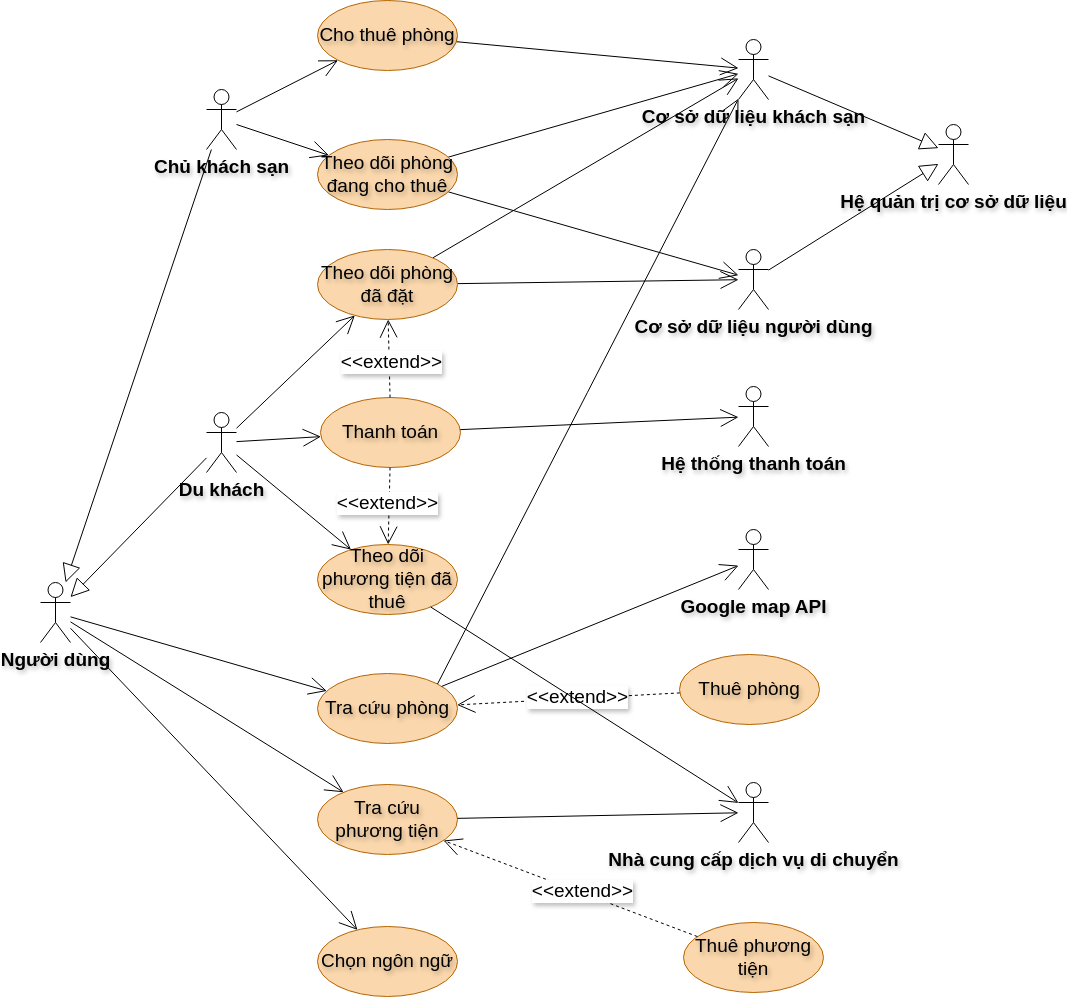

The diagram above was exported from draw.io. Its source (the exported page's mxGraphModel, read from the mxfile embedded in the PNG):
<mxGraphModel dx="1146" dy="1204" grid="0" gridSize="10" guides="1" tooltips="1" connect="1" arrows="1" fold="1" page="0" pageScale="1" pageWidth="850" pageHeight="1100" math="0" shadow="0">
  <root>
    <mxCell id="0" />
    <mxCell id="1" parent="0" />
    <mxCell id="nT45az2rkIodl6n0gOx7-7" style="rounded=0;orthogonalLoop=1;jettySize=auto;html=1;endArrow=block;endFill=0;endSize=16;fontSize=19;fontStyle=1;textShadow=1;" parent="1" source="nT45az2rkIodl6n0gOx7-3" target="nT45az2rkIodl6n0gOx7-2" edge="1">
      <mxGeometry relative="1" as="geometry" />
    </mxCell>
    <mxCell id="nT45az2rkIodl6n0gOx7-2" value="Người dùng" style="shape=umlActor;verticalLabelPosition=bottom;verticalAlign=top;html=1;outlineConnect=0;fontSize=19;fontStyle=1;textShadow=1;" parent="1" vertex="1">
      <mxGeometry x="873" y="598" width="30" height="60" as="geometry" />
    </mxCell>
    <mxCell id="nT45az2rkIodl6n0gOx7-3" value="Du khách" style="shape=umlActor;verticalLabelPosition=bottom;verticalAlign=top;html=1;outlineConnect=0;fontSize=19;fontStyle=1;textShadow=1;" parent="1" vertex="1">
      <mxGeometry x="1039" y="428" width="30" height="60" as="geometry" />
    </mxCell>
    <mxCell id="nT45az2rkIodl6n0gOx7-6" style="rounded=0;orthogonalLoop=1;jettySize=auto;html=1;endArrow=block;endFill=0;strokeWidth=1;endSize=16;fontSize=19;fontStyle=1;textShadow=1;" parent="1" source="nT45az2rkIodl6n0gOx7-4" target="nT45az2rkIodl6n0gOx7-2" edge="1">
      <mxGeometry relative="1" as="geometry">
        <mxPoint x="1038" y="338" as="sourcePoint" />
        <mxPoint x="1037.5" y="488" as="targetPoint" />
      </mxGeometry>
    </mxCell>
    <mxCell id="nT45az2rkIodl6n0gOx7-4" value="Chủ khách sạn" style="shape=umlActor;verticalLabelPosition=bottom;verticalAlign=top;html=1;outlineConnect=0;fontSize=19;fontStyle=1;textShadow=1;" parent="1" vertex="1">
      <mxGeometry x="1039" y="105" width="30" height="60" as="geometry" />
    </mxCell>
    <mxCell id="nT45az2rkIodl6n0gOx7-11" value="Chọn ngôn ngữ" style="ellipse;whiteSpace=wrap;html=1;fontSize=19;fillColor=#fad7ac;strokeColor=#b46504;textShadow=1;" parent="1" vertex="1">
      <mxGeometry x="1150" y="942" width="140" height="70" as="geometry" />
    </mxCell>
    <mxCell id="nT45az2rkIodl6n0gOx7-12" value="Tra cứu phòng" style="ellipse;whiteSpace=wrap;html=1;fontSize=19;fillColor=#fad7ac;strokeColor=#b46504;textShadow=1;" parent="1" vertex="1">
      <mxGeometry x="1150" y="689" width="140" height="70" as="geometry" />
    </mxCell>
    <mxCell id="nT45az2rkIodl6n0gOx7-60" style="edgeStyle=none;rounded=0;orthogonalLoop=1;jettySize=auto;html=1;endArrow=open;startFill=0;fontSize=19;textShadow=1;endSize=16;endFill=0;" parent="1" source="nT45az2rkIodl6n0gOx7-13" target="nT45az2rkIodl6n0gOx7-45" edge="1">
      <mxGeometry relative="1" as="geometry" />
    </mxCell>
    <mxCell id="nT45az2rkIodl6n0gOx7-13" value="Cho thuê phòng" style="ellipse;whiteSpace=wrap;html=1;fontSize=19;fillColor=#fad7ac;strokeColor=#b46504;textShadow=1;" parent="1" vertex="1">
      <mxGeometry x="1150" y="16" width="140" height="70" as="geometry" />
    </mxCell>
    <mxCell id="nT45az2rkIodl6n0gOx7-57" style="edgeStyle=none;rounded=0;orthogonalLoop=1;jettySize=auto;html=1;endArrow=open;startFill=0;fontSize=19;textShadow=1;endSize=16;endFill=0;" parent="1" source="nT45az2rkIodl6n0gOx7-14" target="nT45az2rkIodl6n0gOx7-45" edge="1">
      <mxGeometry relative="1" as="geometry" />
    </mxCell>
    <mxCell id="nT45az2rkIodl6n0gOx7-58" style="edgeStyle=none;rounded=0;orthogonalLoop=1;jettySize=auto;html=1;endArrow=open;startFill=0;fontSize=19;textShadow=1;endSize=16;endFill=0;" parent="1" source="nT45az2rkIodl6n0gOx7-14" target="nT45az2rkIodl6n0gOx7-40" edge="1">
      <mxGeometry relative="1" as="geometry" />
    </mxCell>
    <mxCell id="nT45az2rkIodl6n0gOx7-14" value="Theo dõi phòng đã đặt" style="ellipse;whiteSpace=wrap;html=1;fontSize=19;fillColor=#fad7ac;strokeColor=#b46504;textShadow=1;" parent="1" vertex="1">
      <mxGeometry x="1150" y="265" width="140" height="70" as="geometry" />
    </mxCell>
    <mxCell id="nT45az2rkIodl6n0gOx7-59" style="edgeStyle=none;rounded=0;orthogonalLoop=1;jettySize=auto;html=1;endArrow=open;startFill=0;fontSize=19;textShadow=1;endSize=16;endFill=0;" parent="1" source="nT45az2rkIodl6n0gOx7-15" target="nT45az2rkIodl6n0gOx7-40" edge="1">
      <mxGeometry relative="1" as="geometry" />
    </mxCell>
    <mxCell id="nT45az2rkIodl6n0gOx7-62" style="edgeStyle=none;rounded=0;orthogonalLoop=1;jettySize=auto;html=1;endArrow=open;startFill=0;fontSize=19;textShadow=1;endSize=16;endFill=0;" parent="1" source="nT45az2rkIodl6n0gOx7-15" target="nT45az2rkIodl6n0gOx7-45" edge="1">
      <mxGeometry relative="1" as="geometry" />
    </mxCell>
    <mxCell id="nT45az2rkIodl6n0gOx7-15" value="Theo dõi phòng đang cho thuê" style="ellipse;whiteSpace=wrap;html=1;fontSize=19;fillColor=#fad7ac;strokeColor=#b46504;textShadow=1;" parent="1" vertex="1">
      <mxGeometry x="1150" y="155" width="140" height="70" as="geometry" />
    </mxCell>
    <mxCell id="nT45az2rkIodl6n0gOx7-16" value="Tra cứu phương tiện" style="ellipse;whiteSpace=wrap;html=1;fontSize=19;fillColor=#fad7ac;strokeColor=#b46504;textShadow=1;" parent="1" vertex="1">
      <mxGeometry x="1150" y="800" width="140" height="70" as="geometry" />
    </mxCell>
    <mxCell id="nT45az2rkIodl6n0gOx7-32" style="edgeStyle=none;rounded=0;orthogonalLoop=1;jettySize=auto;html=1;endArrow=open;endFill=0;endSize=16;startFill=0;fontSize=19;textShadow=1;" parent="1" source="nT45az2rkIodl6n0gOx7-2" target="nT45az2rkIodl6n0gOx7-11" edge="1">
      <mxGeometry relative="1" as="geometry">
        <mxPoint x="1083" y="540" as="sourcePoint" />
        <mxPoint x="1244" y="458" as="targetPoint" />
      </mxGeometry>
    </mxCell>
    <mxCell id="nT45az2rkIodl6n0gOx7-34" style="edgeStyle=none;rounded=0;orthogonalLoop=1;jettySize=auto;html=1;endArrow=open;endFill=0;endSize=16;startFill=0;fontSize=19;textShadow=1;" parent="1" source="nT45az2rkIodl6n0gOx7-2" target="nT45az2rkIodl6n0gOx7-16" edge="1">
      <mxGeometry relative="1" as="geometry">
        <mxPoint x="1063" y="532" as="sourcePoint" />
        <mxPoint x="1212" y="576" as="targetPoint" />
      </mxGeometry>
    </mxCell>
    <mxCell id="nT45az2rkIodl6n0gOx7-36" style="edgeStyle=none;rounded=0;orthogonalLoop=1;jettySize=auto;html=1;endArrow=open;endFill=0;endSize=16;startFill=0;fontSize=19;textShadow=1;" parent="1" source="nT45az2rkIodl6n0gOx7-2" target="nT45az2rkIodl6n0gOx7-12" edge="1">
      <mxGeometry relative="1" as="geometry">
        <mxPoint x="1073" y="556" as="sourcePoint" />
        <mxPoint x="1256" y="771" as="targetPoint" />
      </mxGeometry>
    </mxCell>
    <mxCell id="nT45az2rkIodl6n0gOx7-37" style="edgeStyle=none;rounded=0;orthogonalLoop=1;jettySize=auto;html=1;endArrow=open;endFill=0;endSize=16;startFill=0;fontSize=19;textShadow=1;" parent="1" source="nT45az2rkIodl6n0gOx7-3" target="nT45az2rkIodl6n0gOx7-14" edge="1">
      <mxGeometry relative="1" as="geometry">
        <mxPoint x="1083" y="566" as="sourcePoint" />
        <mxPoint x="1266" y="781" as="targetPoint" />
      </mxGeometry>
    </mxCell>
    <mxCell id="nT45az2rkIodl6n0gOx7-38" style="edgeStyle=none;rounded=0;orthogonalLoop=1;jettySize=auto;html=1;endArrow=open;endFill=0;endSize=16;startFill=0;fontSize=19;textShadow=1;" parent="1" source="nT45az2rkIodl6n0gOx7-4" target="nT45az2rkIodl6n0gOx7-13" edge="1">
      <mxGeometry relative="1" as="geometry">
        <mxPoint x="1093" y="576" as="sourcePoint" />
        <mxPoint x="1276" y="791" as="targetPoint" />
      </mxGeometry>
    </mxCell>
    <mxCell id="nT45az2rkIodl6n0gOx7-39" style="edgeStyle=none;rounded=0;orthogonalLoop=1;jettySize=auto;html=1;endArrow=open;endFill=0;endSize=16;startFill=0;fontSize=19;textShadow=1;" parent="1" source="nT45az2rkIodl6n0gOx7-4" target="nT45az2rkIodl6n0gOx7-15" edge="1">
      <mxGeometry relative="1" as="geometry">
        <mxPoint x="1103" y="586" as="sourcePoint" />
        <mxPoint x="1286" y="801" as="targetPoint" />
      </mxGeometry>
    </mxCell>
    <mxCell id="nT45az2rkIodl6n0gOx7-40" value="Cơ sở dữ liệu người dùng" style="shape=umlActor;verticalLabelPosition=bottom;verticalAlign=top;html=1;fontSize=19;fontStyle=1;textShadow=1;" parent="1" vertex="1">
      <mxGeometry x="1571" y="265" width="30" height="60" as="geometry" />
    </mxCell>
    <mxCell id="nT45az2rkIodl6n0gOx7-45" value="Cơ sở dữ liệu khách sạn" style="shape=umlActor;verticalLabelPosition=bottom;verticalAlign=top;html=1;fontSize=19;fontStyle=1;textShadow=1;" parent="1" vertex="1">
      <mxGeometry x="1571" y="55" width="30" height="60" as="geometry" />
    </mxCell>
    <mxCell id="nT45az2rkIodl6n0gOx7-55" value="Nhà cung cấp dịch vụ di chuyển" style="shape=umlActor;verticalLabelPosition=bottom;verticalAlign=top;html=1;fontSize=19;fontStyle=1;textShadow=1;" parent="1" vertex="1">
      <mxGeometry x="1571" y="798" width="30" height="60" as="geometry" />
    </mxCell>
    <mxCell id="nT45az2rkIodl6n0gOx7-63" value="Hệ quản trị cơ sở dữ liệu" style="shape=umlActor;verticalLabelPosition=bottom;verticalAlign=top;html=1;fontSize=19;fontStyle=1;textShadow=1;" parent="1" vertex="1">
      <mxGeometry x="1771" y="140" width="30" height="60" as="geometry" />
    </mxCell>
    <mxCell id="nT45az2rkIodl6n0gOx7-65" value="" style="endArrow=block;endSize=16;endFill=0;html=1;rounded=0;fontSize=19;fontStyle=1;textShadow=1;" parent="1" source="nT45az2rkIodl6n0gOx7-40" target="nT45az2rkIodl6n0gOx7-63" edge="1">
      <mxGeometry width="160" relative="1" as="geometry">
        <mxPoint x="1361" y="260" as="sourcePoint" />
        <mxPoint x="1521" y="260" as="targetPoint" />
      </mxGeometry>
    </mxCell>
    <mxCell id="nT45az2rkIodl6n0gOx7-66" value="" style="endArrow=block;endSize=16;endFill=0;html=1;rounded=0;fontSize=19;fontStyle=1;textShadow=1;" parent="1" source="nT45az2rkIodl6n0gOx7-45" target="nT45az2rkIodl6n0gOx7-63" edge="1">
      <mxGeometry width="160" relative="1" as="geometry">
        <mxPoint x="1631" y="179" as="sourcePoint" />
        <mxPoint x="1871" y="166" as="targetPoint" />
      </mxGeometry>
    </mxCell>
    <mxCell id="vQPaoASlv7zoBC4x8T9E-1" value="Thuê phòng" style="ellipse;whiteSpace=wrap;html=1;fontSize=19;fillColor=#fad7ac;strokeColor=#b46504;textShadow=1;" parent="1" vertex="1">
      <mxGeometry x="1512" y="670" width="140" height="70" as="geometry" />
    </mxCell>
    <mxCell id="vQPaoASlv7zoBC4x8T9E-2" style="edgeStyle=none;rounded=0;orthogonalLoop=1;jettySize=auto;html=1;dashed=1;endArrow=open;endFill=0;endSize=16;fontSize=19;textShadow=1;" parent="1" source="vQPaoASlv7zoBC4x8T9E-1" target="nT45az2rkIodl6n0gOx7-12" edge="1">
      <mxGeometry relative="1" as="geometry">
        <mxPoint x="1688.67" y="649.18" as="sourcePoint" />
        <mxPoint x="1452.9969535852156" y="516.9984373838289" as="targetPoint" />
      </mxGeometry>
    </mxCell>
    <mxCell id="vQPaoASlv7zoBC4x8T9E-3" value="&amp;lt;&amp;lt;extend&amp;gt;&amp;gt;" style="edgeLabel;html=1;align=center;verticalAlign=middle;resizable=0;points=[];fontSize=19;textShadow=1;" parent="vQPaoASlv7zoBC4x8T9E-2" vertex="1" connectable="0">
      <mxGeometry x="-0.0832" y="-2" relative="1" as="geometry">
        <mxPoint as="offset" />
      </mxGeometry>
    </mxCell>
    <mxCell id="Rt0C1urc5w88hVw5oKga-1" value="Thuê phương tiện" style="ellipse;whiteSpace=wrap;html=1;fontSize=19;fillColor=#fad7ac;strokeColor=#b46504;textShadow=1;" parent="1" vertex="1">
      <mxGeometry x="1516" y="938" width="140" height="70" as="geometry" />
    </mxCell>
    <mxCell id="Rt0C1urc5w88hVw5oKga-2" style="edgeStyle=none;rounded=0;orthogonalLoop=1;jettySize=auto;html=1;dashed=1;endArrow=open;endFill=0;endSize=16;fontSize=19;textShadow=1;" parent="1" source="Rt0C1urc5w88hVw5oKga-1" target="nT45az2rkIodl6n0gOx7-16" edge="1">
      <mxGeometry relative="1" as="geometry">
        <mxPoint x="1690" y="354" as="sourcePoint" />
        <mxPoint x="1322" y="445" as="targetPoint" />
      </mxGeometry>
    </mxCell>
    <mxCell id="Rt0C1urc5w88hVw5oKga-3" value="&amp;lt;&amp;lt;extend&amp;gt;&amp;gt;" style="edgeLabel;html=1;align=center;verticalAlign=middle;resizable=0;points=[];fontSize=19;textShadow=1;" parent="Rt0C1urc5w88hVw5oKga-2" vertex="1" connectable="0">
      <mxGeometry x="-0.0832" y="-2" relative="1" as="geometry">
        <mxPoint as="offset" />
      </mxGeometry>
    </mxCell>
    <mxCell id="FCmKi4oOmhPvggS7u7e1-1" value="Thanh toán" style="ellipse;whiteSpace=wrap;html=1;fontSize=19;fillColor=#fad7ac;strokeColor=#b46504;textShadow=1;" parent="1" vertex="1">
      <mxGeometry x="1153" y="413" width="140" height="70" as="geometry" />
    </mxCell>
    <mxCell id="FCmKi4oOmhPvggS7u7e1-2" style="edgeStyle=none;rounded=0;orthogonalLoop=1;jettySize=auto;html=1;dashed=1;endArrow=open;endFill=0;endSize=16;fontSize=19;textShadow=1;" parent="1" source="FCmKi4oOmhPvggS7u7e1-1" target="9odK01dchXX-sC7LY4uj-1" edge="1">
      <mxGeometry relative="1" as="geometry">
        <mxPoint x="1494" y="447" as="sourcePoint" />
        <mxPoint x="1307" y="276" as="targetPoint" />
      </mxGeometry>
    </mxCell>
    <mxCell id="FCmKi4oOmhPvggS7u7e1-3" value="&amp;lt;&amp;lt;extend&amp;gt;&amp;gt;" style="edgeLabel;html=1;align=center;verticalAlign=middle;resizable=0;points=[];fontSize=19;textShadow=1;" parent="FCmKi4oOmhPvggS7u7e1-2" vertex="1" connectable="0">
      <mxGeometry x="-0.0832" y="-2" relative="1" as="geometry">
        <mxPoint as="offset" />
      </mxGeometry>
    </mxCell>
    <mxCell id="FCmKi4oOmhPvggS7u7e1-4" style="edgeStyle=none;rounded=0;orthogonalLoop=1;jettySize=auto;html=1;dashed=1;endArrow=open;endFill=0;endSize=16;fontSize=19;textShadow=1;" parent="1" source="FCmKi4oOmhPvggS7u7e1-1" target="nT45az2rkIodl6n0gOx7-14" edge="1">
      <mxGeometry relative="1" as="geometry">
        <mxPoint x="1474" y="275" as="sourcePoint" />
        <mxPoint x="1321" y="351" as="targetPoint" />
      </mxGeometry>
    </mxCell>
    <mxCell id="FCmKi4oOmhPvggS7u7e1-5" value="&amp;lt;&amp;lt;extend&amp;gt;&amp;gt;" style="edgeLabel;html=1;align=center;verticalAlign=middle;resizable=0;points=[];fontSize=19;textShadow=1;" parent="FCmKi4oOmhPvggS7u7e1-4" vertex="1" connectable="0">
      <mxGeometry x="-0.0832" y="-2" relative="1" as="geometry">
        <mxPoint as="offset" />
      </mxGeometry>
    </mxCell>
    <mxCell id="9odK01dchXX-sC7LY4uj-1" value="Theo dõi phương tiện đã thuê" style="ellipse;whiteSpace=wrap;html=1;fontSize=19;fillColor=#fad7ac;strokeColor=#b46504;textShadow=1;" parent="1" vertex="1">
      <mxGeometry x="1150" y="560" width="140" height="70" as="geometry" />
    </mxCell>
    <mxCell id="9odK01dchXX-sC7LY4uj-2" style="edgeStyle=none;rounded=0;orthogonalLoop=1;jettySize=auto;html=1;endArrow=open;endFill=0;endSize=16;startFill=0;fontSize=19;textShadow=1;" parent="1" source="nT45az2rkIodl6n0gOx7-3" target="9odK01dchXX-sC7LY4uj-1" edge="1">
      <mxGeometry relative="1" as="geometry">
        <mxPoint x="1090" y="509" as="sourcePoint" />
        <mxPoint x="1197" y="508" as="targetPoint" />
      </mxGeometry>
    </mxCell>
    <mxCell id="m_gRPibcPbQyxslRVUvf-3" value="Hệ thống thanh toán" style="shape=umlActor;verticalLabelPosition=bottom;verticalAlign=top;html=1;fontSize=19;fontStyle=1;textShadow=1;" parent="1" vertex="1">
      <mxGeometry x="1571" y="402" width="30" height="60" as="geometry" />
    </mxCell>
    <mxCell id="m_gRPibcPbQyxslRVUvf-4" value="Google map API" style="shape=umlActor;verticalLabelPosition=bottom;verticalAlign=top;html=1;fontSize=19;fontStyle=1;textShadow=1;" parent="1" vertex="1">
      <mxGeometry x="1571" y="545" width="30" height="60" as="geometry" />
    </mxCell>
    <mxCell id="m_gRPibcPbQyxslRVUvf-7" style="edgeStyle=none;rounded=0;orthogonalLoop=1;jettySize=auto;html=1;endArrow=open;startFill=0;fontSize=19;textShadow=1;endFill=0;endSize=16;" parent="1" source="nT45az2rkIodl6n0gOx7-3" target="FCmKi4oOmhPvggS7u7e1-1" edge="1">
      <mxGeometry relative="1" as="geometry">
        <mxPoint x="1300" y="309" as="sourcePoint" />
        <mxPoint x="1581" y="305" as="targetPoint" />
      </mxGeometry>
    </mxCell>
    <mxCell id="mxuxEoYHXNUOPg-CpBEb-1" style="edgeStyle=none;rounded=0;orthogonalLoop=1;jettySize=auto;html=1;endArrow=open;startFill=0;fontSize=19;textShadow=1;endSize=16;endFill=0;" edge="1" parent="1" source="FCmKi4oOmhPvggS7u7e1-1" target="m_gRPibcPbQyxslRVUvf-3">
      <mxGeometry relative="1" as="geometry">
        <mxPoint x="1305" y="366" as="sourcePoint" />
        <mxPoint x="1581" y="305" as="targetPoint" />
      </mxGeometry>
    </mxCell>
    <mxCell id="mxuxEoYHXNUOPg-CpBEb-2" style="edgeStyle=none;rounded=0;orthogonalLoop=1;jettySize=auto;html=1;endArrow=open;startFill=0;fontSize=19;textShadow=1;endSize=16;endFill=0;exitX=1;exitY=0;exitDx=0;exitDy=0;" edge="1" parent="1" source="nT45az2rkIodl6n0gOx7-12" target="nT45az2rkIodl6n0gOx7-45">
      <mxGeometry relative="1" as="geometry">
        <mxPoint x="1310" y="319" as="sourcePoint" />
        <mxPoint x="1591" y="315" as="targetPoint" />
      </mxGeometry>
    </mxCell>
    <mxCell id="mxuxEoYHXNUOPg-CpBEb-3" style="edgeStyle=none;rounded=0;orthogonalLoop=1;jettySize=auto;html=1;endArrow=open;startFill=0;fontSize=19;textShadow=1;endSize=16;endFill=0;" edge="1" parent="1" source="nT45az2rkIodl6n0gOx7-12" target="m_gRPibcPbQyxslRVUvf-4">
      <mxGeometry relative="1" as="geometry">
        <mxPoint x="1320" y="329" as="sourcePoint" />
        <mxPoint x="1601" y="325" as="targetPoint" />
      </mxGeometry>
    </mxCell>
    <mxCell id="mxuxEoYHXNUOPg-CpBEb-4" style="edgeStyle=none;rounded=0;orthogonalLoop=1;jettySize=auto;html=1;endArrow=open;startFill=0;fontSize=19;textShadow=1;endSize=16;endFill=0;" edge="1" parent="1" source="9odK01dchXX-sC7LY4uj-1" target="nT45az2rkIodl6n0gOx7-55">
      <mxGeometry relative="1" as="geometry">
        <mxPoint x="1330" y="339" as="sourcePoint" />
        <mxPoint x="1611" y="335" as="targetPoint" />
      </mxGeometry>
    </mxCell>
    <mxCell id="mxuxEoYHXNUOPg-CpBEb-5" style="edgeStyle=none;rounded=0;orthogonalLoop=1;jettySize=auto;html=1;endArrow=open;startFill=0;fontSize=19;textShadow=1;endSize=16;endFill=0;" edge="1" parent="1" source="nT45az2rkIodl6n0gOx7-16" target="nT45az2rkIodl6n0gOx7-55">
      <mxGeometry relative="1" as="geometry">
        <mxPoint x="1340" y="349" as="sourcePoint" />
        <mxPoint x="1621" y="345" as="targetPoint" />
      </mxGeometry>
    </mxCell>
  </root>
</mxGraphModel>